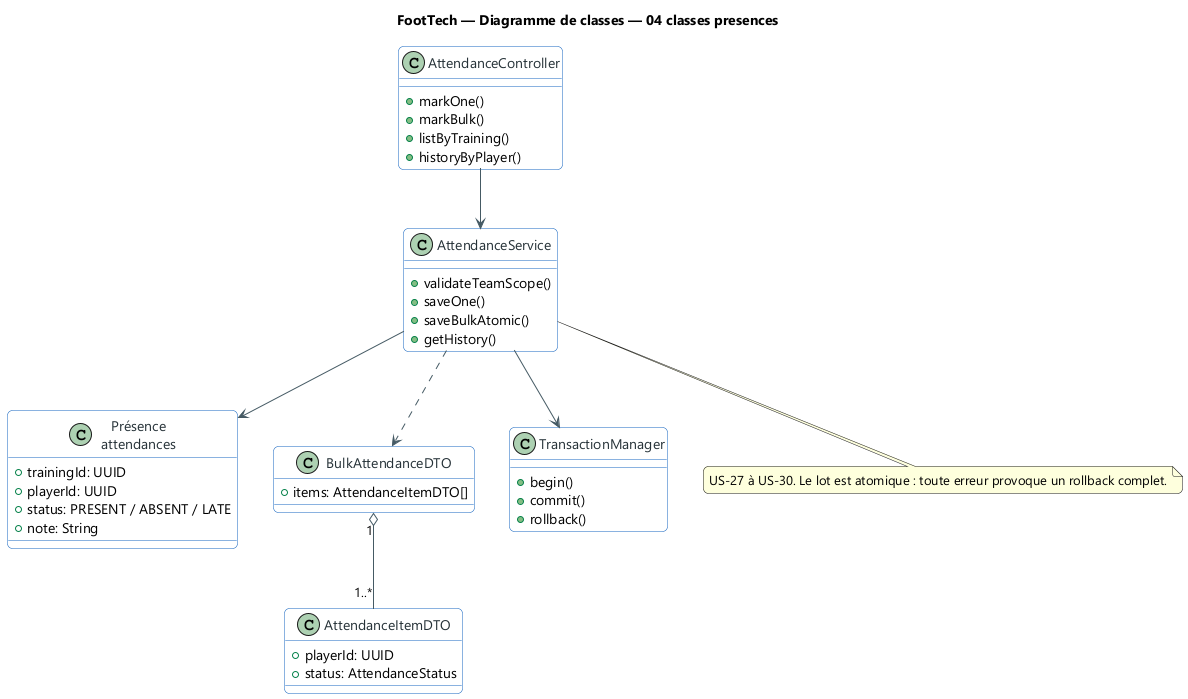

The diagram above was rendered by PlantUML. Its source (embedded in the PNG):
@startuml
title FootTech — Diagramme de classes — 04 classes presences
skinparam backgroundColor #FFFFFF
skinparam defaultFontName "Segoe UI"
skinparam shadowing false
skinparam ArrowColor #455A64
skinparam packageStyle rectangle
skinparam roundcorner 10

skinparam class {
  BackgroundColor #FFFFFF
  BorderColor #1565C0
  FontColor #263238
  ArrowColor #455A64
}
class "Présence\nattendances" as Attendance {
  +trainingId: UUID
  +playerId: UUID
  +status: PRESENT / ABSENT / LATE
  +note: String
}
class AttendanceItemDTO {
  +playerId: UUID
  +status: AttendanceStatus
}
class BulkAttendanceDTO {
  +items: AttendanceItemDTO[]
}
class AttendanceController {
  +markOne()
  +markBulk()
  +listByTraining()
  +historyByPlayer()
}
class AttendanceService {
  +validateTeamScope()
  +saveOne()
  +saveBulkAtomic()
  +getHistory()
}
class TransactionManager {
  +begin()
  +commit()
  +rollback()
}
AttendanceController --> AttendanceService
AttendanceService --> Attendance
AttendanceService --> TransactionManager
BulkAttendanceDTO "1" o-- "1..*" AttendanceItemDTO
AttendanceService ..> BulkAttendanceDTO
note bottom of AttendanceService
US-27 à US-30. Le lot est atomique : toute erreur provoque un rollback complet.
end note
@enduml